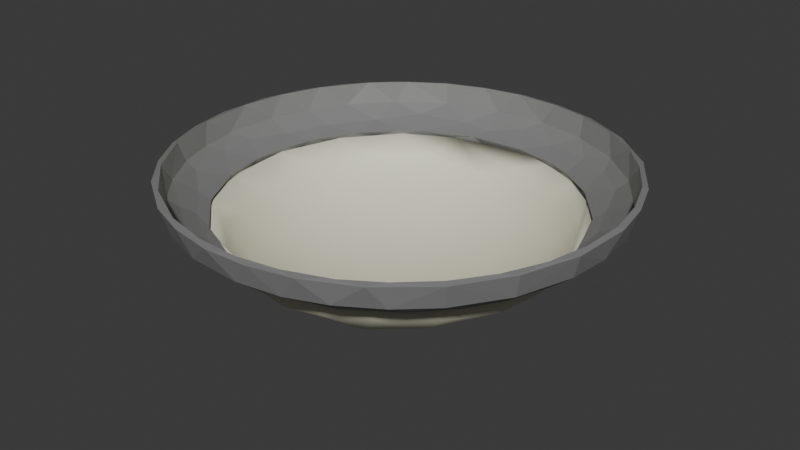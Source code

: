 # Source: Boob_Light.blend  (saved by Blender 4.0.36; exported with 4.5.12 LTS)
import bpy
from mathutils import Matrix  # noqa: F401  (used for matrix-valued properties, if any)

bpy.ops.wm.read_factory_settings(use_empty=True)
scene = bpy.context.scene
scene.name = 'Scene'

# ---- collections
col_collection = bpy.data.collections.new('Collection'); scene.collection.children.link(col_collection)

# ---- materials (node trees are filled in below, after node groups)
mat_material_002 = bpy.data.materials.new('Material.002')
mat_material_002.use_transparent_shadow = False
mat_material_001 = bpy.data.materials.new('Material.001')
mat_material_001.use_transparent_shadow = False

# ---- material node trees
mat_material_002.use_nodes = True; mat_material_002.node_tree.nodes.clear()
_N = mat_material_002.node_tree.nodes; _L = mat_material_002.node_tree.links
n0 = _N.new('ShaderNodeBsdfPrincipled'); n0.name = 'Principled BSDF'; n0.location = (10, 300)
n0.inputs[0].default_value = (0.2247, 0.2247, 0.2247, 1.0)
n0.inputs[3].default_value = 1.45
n1 = _N.new('ShaderNodeOutputMaterial'); n1.name = 'Material Output'; n1.location = (300, 300)
_L.new(n0.outputs[0], n1.inputs[0])
n1.is_active_output = True
mat_material_001.use_nodes = True; mat_material_001.node_tree.nodes.clear()
_N = mat_material_001.node_tree.nodes; _L = mat_material_001.node_tree.links
n0 = _N.new('ShaderNodeBsdfPrincipled'); n0.name = 'Principled BSDF'; n0.location = (10, 300)
n0.inputs[0].default_value = (0.8, 0.7941, 0.6124, 1.0)
n0.inputs[3].default_value = 1.45
n1 = _N.new('ShaderNodeOutputMaterial'); n1.name = 'Material Output'; n1.location = (300, 300)
_L.new(n0.outputs[0], n1.inputs[0])
n1.is_active_output = True

# ---- world
world_world = bpy.data.worlds.new('World'); scene.world = world_world
world_world.use_nodes = True; world_world.node_tree.nodes.clear()
_N = world_world.node_tree.nodes; _L = world_world.node_tree.links
n0 = _N.new('ShaderNodeOutputWorld'); n0.name = 'World Output'; n0.location = (300, 300)
n1 = _N.new('ShaderNodeBackground'); n1.name = 'Background'; n1.location = (10, 300)
n1.inputs[0].default_value = (0.05088, 0.05088, 0.05088, 1.0)
_L.new(n1.outputs[0], n0.inputs[0])
n0.is_active_output = True
world_world.color = (0.05088, 0.05088, 0.05088)
world_world.use_sun_shadow = False
world_world.sun_shadow_jitter_overblur = 0.0

# ---- meshes
me_torus_067 = bpy.data.meshes.new('Torus.067')
me_torus_067.from_pydata([(0.3806, 0.0405, -0.02917), (0.3049, -0.03628, -0.02387), (0.368, 0.04056, -0.09861), (0.3421, 0.04056, -0.1687), (0.2872, 0.04056, -0.2519), (0.2319, -0.03564, -0.1987), (0.2119, 0.04056, -0.3172), (0.1722, -0.03572, -0.2523), (0.1269, 0.04056, -0.36), (0.1166, -0.03564, -0.2816), (0.0561, -0.03564, -0.3002), (0.04973, 0.04056, -0.3777), (-0.02495, 0.0407, -0.3807), (-0.09861, 0.04056, -0.368), (-0.1724, 0.04064, -0.3406), (-0.1166, -0.03564, -0.2816), (-0.2515, 0.04056, -0.2868), (-0.3175, 0.0405, -0.2124), (-0.352, 0.04056, -0.1458), (-0.3752, 0.0405, -0.07033), (-0.3049, -0.03558, -0.01673), (-0.3807, 0.04064, 0.0246), (-0.3676, 0.002461, 0.0484), (-0.368, 0.04056, 0.09861), (-0.342, 0.04064, 0.1691), (-0.3023, 0.04056, 0.2319), (-0.2487, 0.04064, 0.2896), (-0.2617, 0.0007008, 0.2617), (-0.1684, 0.04064, 0.3423), (-0.09861, 0.04056, 0.368), (-0.02536, 0.04064, 0.3807), (0.04973, 0.04056, 0.3777), (0.06226, -0.03568, 0.299), (0.1227, 0.0407, 0.3613), (0.1613, 0.002698, 0.3347), (0.2086, 0.0405, 0.3197), (0.2036, -0.03572, 0.2276), (0.2871, 0.0405, 0.2521), (0.342, 0.04064, 0.1691), (0.3747, 0.04056, 0.07455), (0.3641, 0.002428, 0.07249), (0.3708, 0.002435, -1.002e-06), (0.365, 0.002683, -0.06926), (0.3443, -0.01409, -0.06967), (0.3425, 0.002435, -0.1419), (0.2894, -0.03624, -0.09823), (0.3127, -0.01524, -0.1557), (0.3065, 0.002415, -0.21), (0.2562, -0.03638, -0.1679), (0.264, -0.01467, -0.2303), (0.2448, 0.002415, -0.2791), (0.2105, -0.02999, -0.2425), (0.1942, -0.01409, -0.2927), (0.1644, 0.002414, -0.3334), (0.1125, -0.01467, -0.3315), (0.1226, -0.02946, -0.2998), (0.07078, 0.002107, -0.3643), (2.497e-07, 0.002435, -0.3708), (0.02493, -0.01517, -0.3488), (0.0156, -0.03624, -0.3056), (-0.059, -0.03572, -0.2995), (-0.07403, 0.002107, -0.3637), (-0.06747, -0.01467, -0.3438), (-0.08003, -0.02944, -0.3135), (-0.1352, -0.01413, -0.3233), (-0.1628, 0.002334, -0.3339), (-0.1945, -0.01467, -0.2911), (-0.1715, -0.03636, -0.2533), (-0.2459, 0.002687, -0.2789), (-0.2634, -0.01409, -0.2325), (-0.2314, -0.03633, -0.1998), (-0.3095, 0.002107, -0.2048), (-0.3127, -0.01575, -0.1542), (-0.2733, -0.03617, -0.1372), (-0.3521, 0.001266, -0.1171), (-0.2944, -0.03564, -0.07889), (-0.3195, -0.02749, -0.07071), (-0.3706, 0.002335, -0.02596), (-0.3495, -0.01467, -0.02379), (-0.3047, -0.03632, 0.02742), (-0.3512, 0.002345, 0.1211), (-0.3438, -0.01467, 0.06748), (-0.2894, -0.03624, 0.09823), (-0.3233, -0.01413, 0.1352), (-0.3085, 0.001818, 0.2062), (-0.2897, -0.01524, 0.1952), (-0.2564, -0.03628, 0.1667), (-0.2155, -0.03564, 0.2155), (-0.2322, -0.02675, 0.2322), (-0.2049, 0.002345, 0.3099), (-0.1918, -0.01464, 0.2932), (-0.1718, -0.03633, 0.2528), (-0.1419, 0.002435, 0.3425), (-0.111, -0.01524, 0.3312), (-0.09975, -0.0362, 0.2893), (-0.01673, -0.03558, 0.3049), (-0.07078, 0.002107, 0.3643), (-0.0238, -0.01467, 0.3495), (0.02263, 0.002334, 0.3708), (0.04538, -0.0145, 0.3469), (-0.003128, -0.03047, 0.3215), (0.09502, 0.0005932, 0.3575), (0.1008, -0.02762, 0.311), (0.1375, -0.03568, 0.2727), (0.1557, -0.01349, 0.3158), (0.2257, 0.002435, 0.2941), (0.1797, -0.02999, 0.2661), (0.2293, -0.01524, 0.2635), (0.23, -0.03623, 0.2025), (0.2791, 0.002415, 0.2448), (0.2776, -0.01459, 0.213), (0.3335, 0.002429, 0.1644), (0.314, -0.01466, 0.1548), (0.2742, -0.03643, 0.1352), (0.3379, -0.01459, 0.09056), (0.3004, -0.0362, 0.05826), (0.3486, -0.01524, 0.02153), (0.3711, 0.04329, -0.02432), (0.3024, -0.02681, -0.0203), (0.2969, -0.02623, -0.05547), (0.3587, 0.04315, -0.09611), (0.3335, 0.04329, -0.1645), (0.2946, 0.04315, -0.2261), (0.2486, 0.04315, -0.2769), (0.1857, 0.04315, -0.3216), (0.1155, 0.04315, -0.3537), (0.09701, -0.02623, -0.2858), (0.04847, 0.04315, -0.3682), (-0.02843, 0.0431, -0.371), (-0.09611, 0.04315, -0.3587), (-0.1644, 0.04315, -0.3335), (-0.2261, 0.04315, -0.2946), (-0.1965, -0.02623, -0.2293), (-0.2798, 0.04323, -0.2449), (-0.3318, 0.0431, -0.1682), (-0.2856, -0.02631, -0.09753), (-0.3587, 0.04315, -0.09611), (-0.3715, 0.04315, -0.02004), (-0.2988, -0.02623, -0.03934), (-0.3641, 0.04309, 0.07659), (-0.332, 0.04319, 0.1679), (-0.3271, 0.007978, 0.1576), (-0.2798, 0.04323, 0.2449), (-0.2407, 0.007662, 0.2717), (-0.2103, 0.04315, 0.3069), (-0.1679, -0.02609, 0.2513), (-0.1636, 0.007978, 0.3241), (-0.1233, 0.04323, 0.3511), (-0.07836, -0.02648, 0.2925), (-0.04847, 0.04315, 0.3682), (0.02472, 0.04323, 0.371), (0.09611, 0.04315, 0.3587), (0.1682, 0.04309, 0.3318), (0.2261, 0.04315, 0.2946), (0.2798, 0.04323, 0.2449), (0.2378, -0.02637, 0.1879), (0.3216, 0.04315, 0.1857), (0.3521, 0.04315, 0.1195), (0.3554, 0.007977, 0.0741), (0.3682, 0.04315, 0.04847), (0.362, 0.00711, 0.0002477), (0.3404, -0.006714, -0.04346), (0.3567, 0.007963, -0.06761), (0.2649, -0.02623, -0.1472), (0.2999, -0.02082, -0.104), (0.3256, -0.007453, -0.1073), (0.3249, 0.007566, -0.1624), (0.2736, -0.01812, -0.1731), (0.2717, 0.007452, -0.2403), (0.2583, -0.007506, -0.2253), (0.2022, -0.02685, -0.2248), (0.2082, -0.006914, -0.2727), (0.2032, 0.007649, -0.3008), (0.1502, -0.008061, -0.3071), (0.1423, -0.02706, -0.2665), (0.1184, 0.007649, -0.3432), (0.07245, -0.01408, -0.3243), (0.02852, 0.007313, -0.3617), (-0.000864, -0.007792, -0.3415), (0.01985, -0.02662, -0.3016), (-0.07361, -0.02623, -0.294), (-0.05592, -0.01806, -0.3192), (-0.06473, 0.007347, -0.357), (-0.103, -0.0134, -0.3173), (-0.158, 0.007725, -0.3271), (-0.189, -0.008062, -0.2848), (-0.1688, -0.02681, -0.2517), (-0.2391, 0.007199, -0.2726), (-0.2511, -0.02617, -0.1681), (-0.2436, -0.01495, -0.224), (-0.299, 0.007313, -0.2056), (-0.3345, 0.007136, -0.1386), (-0.2944, -0.01514, -0.1498), (-0.3237, -0.01465, -0.06975), (-0.3568, 0.007313, -0.06607), (-0.3621, 0.007978, 0.02707), (-0.3419, -0.007673, -0.001392), (-0.3015, -0.02691, 0.02206), (-0.3499, 0.007743, 0.09377), (-0.3364, -0.007498, 0.06599), (-0.2861, -0.02678, 0.09862), (-0.2402, -0.02648, 0.1843), (-0.3079, -0.0069, 0.153), (-0.2874, 0.007112, 0.2202), (-0.2645, -0.01765, 0.1883), (-0.2109, -0.02026, 0.2389), (-0.2281, -0.006868, 0.2571), (-0.153, -0.006901, 0.3079), (-0.1385, -0.02082, 0.2856), (-0.09371, 0.007136, 0.3497), (-0.0707, -0.01755, 0.3172), (-0.02372, 0.0072, 0.3618), (0.01654, -0.02617, 0.3015), (-0.02231, -0.008572, 0.3404), (0.04726, 0.007136, 0.359), (0.02936, -0.01825, 0.3223), (0.1199, 0.007978, 0.3427), (0.09515, -0.02675, 0.287), (0.1103, -0.007431, 0.3249), (0.2014, 0.0072, 0.3015), (0.1908, -0.008059, 0.2836), (0.1648, -0.02685, 0.2535), (0.2718, 0.007566, 0.2409), (0.2524, -0.01465, 0.2143), (0.326, 0.007467, 0.159), (0.2985, -0.01216, 0.1537), (0.2961, -0.02631, 0.05835), (0.2836, -0.02693, 0.1043), (0.3242, -0.0178, 0.01586), (0.337, -0.006898, 0.06807)], [], [(42, 0, 41), (47, 4, 3), (53, 6, 50), (53, 8, 6), (56, 11, 8), (61, 13, 12), (77, 19, 74), (22, 21, 77), (84, 25, 24), (98, 30, 96), (98, 31, 30), (34, 33, 101), (34, 35, 33), (105, 35, 34), (108, 110, 107), (110, 109, 107), (7, 51, 5), (52, 50, 49), (58, 56, 54), (15, 63, 60), (78, 74, 76), (83, 80, 81), (91, 88, 87), (90, 27, 88), (97, 96, 93), (103, 102, 32), (104, 101, 102), (108, 107, 106), (69, 68, 66), (76, 72, 73), (81, 80, 22), (88, 85, 86), (27, 84, 85), (102, 99, 100), (101, 98, 99), (116, 115, 1), (49, 47, 46), (32, 100, 95), (99, 98, 97), (36, 106, 103), (106, 107, 104), (48, 46, 45), (55, 52, 51), (52, 53, 50), (15, 67, 63), (20, 79, 76), (117, 162, 160), (123, 172, 168), (128, 182, 177), (133, 190, 187), (134, 191, 190), (194, 137, 195), (195, 139, 198), (142, 143, 203), (144, 146, 143), (147, 209, 146), (150, 214, 211), (216, 152, 219), (157, 158, 224), (2, 42, 44, 3), (229, 228, 227), (164, 163, 119), (176, 179, 126), (175, 177, 176), (189, 188, 132), (187, 190, 189), (193, 138, 135), (201, 205, 145), (209, 211, 213), (220, 223, 221), (219, 222, 220), (162, 165, 161), (167, 170, 163), (169, 170, 167), (173, 176, 174), (175, 176, 173), (187, 189, 185), (191, 194, 193), (197, 199, 200), (215, 217, 212), (215, 218, 217), (160, 229, 158), (228, 229, 160), (118, 226, 228), (178, 181, 179), (177, 182, 178), (192, 135, 188), (190, 191, 192), (195, 199, 196), (208, 148, 145), (211, 214, 213), (171, 172, 173), (183, 186, 180), (183, 185, 186), (193, 196, 197), (200, 202, 204), (210, 213, 215), (18, 134, 17), (28, 147, 144), (31, 150, 30), (35, 153, 152), (6, 124, 123), (21, 137, 19), (1, 119, 45), (9, 126, 10), (73, 188, 135), (17, 133, 16), (103, 221, 36), (26, 144, 142), (39, 159, 157), (20, 138, 197), (4, 123, 122), (23, 139, 21), (26, 142, 25), (39, 157, 38), (94, 148, 95), (32, 217, 103), (108, 155, 113), (36, 155, 108), (67, 132, 70), (20, 197, 79), (95, 212, 32), (10, 179, 59), (42, 2, 0), (11, 56, 57, 12), (44, 47, 3), (47, 50, 4), (50, 6, 4), (53, 56, 8), (13, 61, 65, 14), (57, 61, 12), (14, 65, 68, 16), (17, 16, 68, 71), (17, 71, 74, 18), (23, 21, 22, 80), (74, 19, 18), (77, 21, 19), (25, 84, 27, 26), (80, 24, 23), (80, 84, 24), (29, 28, 92, 96), (27, 89, 26), (89, 28, 26), (89, 92, 28), (31, 98, 101, 33), (96, 30, 29), (37, 35, 105, 109), (37, 109, 111, 38), (39, 38, 111, 40), (39, 40, 41, 0), (44, 42, 43, 46), (115, 116, 114), (114, 116, 40), (45, 46, 43), (58, 54, 55, 59), (51, 52, 49), (10, 59, 55), (61, 62, 64, 65), (63, 64, 62), (93, 94, 100, 97), (69, 71, 68), (75, 20, 76), (78, 77, 74), (82, 83, 81), (91, 90, 88), (27, 90, 89), (94, 95, 100), (114, 112, 113, 115), (104, 34, 101), (36, 108, 106), (107, 109, 105), (111, 112, 114, 40), (69, 66, 67, 70), (1, 45, 43), (5, 51, 48), (48, 51, 49), (49, 50, 47), (9, 10, 55), (54, 56, 53), (41, 116, 43, 42), (73, 75, 76), (72, 76, 74), (79, 82, 81), (86, 87, 88), (85, 88, 27), (93, 96, 92), (32, 102, 100), (99, 102, 101), (41, 40, 116), (1, 43, 116), (58, 59, 63, 62), (48, 49, 46), (7, 9, 55), (55, 54, 52), (52, 54, 53), (60, 63, 59), (57, 58, 62, 61), (77, 78, 81, 22), (66, 68, 65), (72, 74, 71), (79, 81, 78), (90, 91, 94, 93), (92, 89, 90, 93), (105, 34, 104, 107), (100, 99, 97), (110, 108, 113, 112), (111, 109, 110, 112), (64, 63, 67, 66), (46, 47, 44), (7, 55, 51), (58, 57, 56), (72, 69, 70, 73), (64, 66, 65), (83, 82, 86, 85), (69, 72, 71), (76, 79, 78), (84, 80, 83, 85), (166, 162, 120, 121), (97, 98, 96), (103, 106, 102), (102, 106, 104), (162, 117, 120), (122, 168, 166, 121), (175, 172, 124, 125), (168, 122, 123), (172, 123, 124), (177, 175, 125, 127), (184, 182, 129, 130), (127, 128, 177), (128, 129, 182), (131, 187, 184, 130), (136, 194, 191, 134), (131, 133, 187), (190, 133, 134), (141, 198, 139, 140), (136, 137, 194), (137, 139, 195), (203, 141, 140, 142), (149, 211, 209, 147), (143, 142, 144), (146, 144, 147), (151, 216, 214, 150), (149, 150, 211), (222, 219, 153, 154), (151, 152, 216), (152, 153, 219), (156, 224, 222, 154), (160, 158, 159, 117), (156, 157, 224), (158, 157, 159), (171, 169, 168, 172), (226, 227, 228), (165, 162, 166), (169, 171, 170), (202, 199, 198, 141), (181, 183, 180), (183, 182, 184), (199, 202, 200), (229, 225, 224, 158), (210, 209, 213), (221, 223, 155), (220, 222, 223), (227, 225, 229), (165, 164, 118, 161), (119, 118, 164), (225, 223, 222, 224), (174, 176, 126), (181, 182, 183), (132, 186, 189), (186, 185, 189), (192, 193, 135), (192, 191, 193), (199, 195, 198), (201, 204, 205), (204, 206, 205), (204, 203, 206), (203, 143, 206), (208, 210, 148), (208, 207, 210), (207, 209, 210), (207, 146, 209), (215, 214, 218), (214, 216, 218), (155, 225, 227), (228, 161, 118), (228, 160, 161), (160, 162, 161), (167, 166, 169), (166, 168, 169), (172, 175, 173), (179, 181, 180), (178, 182, 181), (185, 184, 187), (196, 199, 197), (202, 203, 204), (202, 141, 203), (213, 214, 215), (155, 223, 225), (174, 170, 171, 173), (164, 167, 163), (164, 165, 167), (165, 166, 167), (207, 208, 205, 206), (176, 178, 179), (176, 177, 178), (183, 184, 185), (189, 192, 188), (189, 190, 192), (138, 193, 197), (193, 194, 196), (194, 195, 196), (200, 204, 201), (145, 205, 208), (207, 206, 143, 146), (215, 212, 148, 210), (221, 217, 218, 220), (219, 220, 218, 216), (121, 3, 4, 122), (124, 6, 8, 125), (131, 130, 14, 16), (142, 140, 24, 25), (21, 139, 137), (127, 11, 12, 128), (7, 5, 170), (38, 157, 156), (154, 37, 38, 156), (17, 134, 133), (5, 163, 170), (26, 28, 144), (30, 150, 149), (33, 35, 152), (117, 159, 39, 0), (36, 221, 155), (121, 120, 2, 3), (125, 8, 11, 127), (4, 6, 123), (145, 148, 94, 91), (129, 13, 14, 130), (140, 139, 23, 24), (19, 137, 136), (1, 118, 119), (174, 126, 9, 7), (5, 48, 163), (147, 29, 30, 149), (118, 1, 115, 226), (33, 152, 151), (67, 186, 132), (117, 0, 2, 120), (129, 128, 12, 13), (136, 134, 18, 19), (16, 133, 131), (150, 31, 33, 151), (7, 170, 174), (28, 29, 147), (186, 67, 15, 180), (153, 35, 37, 154), (227, 226, 115, 113), (70, 132, 188), (200, 82, 79, 197), (200, 201, 86, 82), (87, 86, 201), (113, 155, 227), (138, 20, 75, 135), (95, 148, 212), (145, 91, 87, 201), (180, 60, 59, 179), (45, 119, 163), (10, 126, 179), (15, 60, 180), (75, 73, 135), (32, 212, 217), (103, 217, 221), (48, 45, 163), (73, 70, 188)])
_uv = me_torus_067.uv_layers.new(name='UVMap')
_uv.uv.foreach_set('vector', [0.5298, 0.4166, 0.5122, 0.5, 0.5, 0.4167, 0.5956, 0.4166, 0.6146, 0.5, 0.5729, 0.5, 0.6771, 0.4166, 0.6562, 0.5, 0.6354, 0.4166, 0.6771, 0.4166, 0.6961, 0.5, 0.6562, 0.5, 0.7195, 0.4166, 0.7292, 0.5, 0.6961, 0.5, 0.782, 0.4166, 0.7917, 0.5, 0.7604, 0.5, 0.9889, 0.4166, 0.9705, 0.5, 0.9491, 0.4144, 0.02083, 0.4167, 0.01027, 0.5, 8.882e-16, 0.4167, 0.09376, 0.4166, 0.1042, 0.5, 0.07308, 0.5, 0.2597, 0.4166, 0.2394, 0.5, 0.2195, 0.4166, 0.2597, 0.4166, 0.2708, 0.5, 0.2394, 0.5, 0.3215, 0.4166, 0.3021, 0.5, 0.2917, 0.4127, 0.3215, 0.4166, 0.342, 0.5, 0.3021, 0.5, 0.3542, 0.4167, 0.342, 0.5, 0.3215, 0.4166, 0.3892, 0.2712, 0.3958, 0.3588, 0.3643, 0.3579, 0.3958, 0.3588, 0.3854, 0.4166, 0.3643, 0.3579, 0.6547, 0.25, 0.6362, 0.2874, 0.6127, 0.25, 0.6559, 0.3596, 0.6354, 0.4166, 0.6149, 0.3591, 0.7396, 0.3579, 0.7195, 0.4166, 0.6979, 0.3589, 0.8125, 0.25, 0.7898, 0.2874, 0.781, 0.25, 0.9898, 0.3591, 0.9491, 0.4144, 0.9657, 0.299, 0.0625, 0.3604, 0.05285, 0.4166, 0.03086, 0.359, 0.156, 0.2506, 0.125, 0.3038, 0.125, 0.25, 0.1578, 0.3589, 0.125, 0.413, 0.125, 0.3038, 0.2399, 0.3591, 0.2195, 0.4166, 0.1989, 0.358, 0.3243, 0.25, 0.2995, 0.2985, 0.2827, 0.25, 0.3228, 0.3609, 0.2917, 0.4127, 0.2995, 0.2985, 0.3892, 0.2712, 0.3643, 0.3579, 0.3445, 0.2874, 0.8853, 0.3599, 0.865, 0.4166, 0.8438, 0.3589, 0.9657, 0.299, 0.9271, 0.3568, 0.9257, 0.2504, 0.03086, 0.359, 0.05285, 0.4166, 0.02083, 0.4166, 0.125, 0.3038, 0.09413, 0.3577, 0.09219, 0.2503, 0.125, 0.413, 0.09376, 0.4166, 0.09413, 0.3577, 0.2995, 0.2985, 0.2708, 0.3588, 0.2485, 0.2874, 0.2917, 0.4127, 0.2597, 0.4166, 0.2708, 0.3588, 0.4899, 0.3579, 0.4689, 0.2505, 0.5123, 0.2503, 0.6149, 0.3591, 0.5956, 0.4166, 0.5733, 0.3577, 0.2827, 0.25, 0.2485, 0.2874, 0.2413, 0.25, 0.2708, 0.3588, 0.2597, 0.4166, 0.2399, 0.3591, 0.3661, 0.25, 0.3445, 0.2874, 0.3243, 0.25, 0.3445, 0.2874, 0.3643, 0.3579, 0.3228, 0.3609, 0.5886, 0.268, 0.5733, 0.3577, 0.5521, 0.2504, 0.6882, 0.2874, 0.6559, 0.3596, 0.6362, 0.2874, 0.6559, 0.3596, 0.6771, 0.4166, 0.6354, 0.4166, 0.8125, 0.25, 0.8455, 0.2513, 0.7898, 0.2874, 0.9913, 0.25, 1.0, 0.2874, 0.9657, 0.299, 0.5104, 0.5, 0.5298, 0.4166, 0.5, 0.415, 0.6336, 0.5, 0.6555, 0.4166, 0.6153, 0.4166, 0.7622, 0.5, 0.7786, 0.4156, 0.7375, 0.4157, 0.8856, 0.5, 0.9041, 0.4157, 0.8646, 0.4166, 0.9253, 0.5, 0.9375, 0.4151, 0.9041, 0.4157, 0.9709, 0.4157, 0.9914, 0.5, 1.0, 0.4167, 0.01188, 0.4166, 0.033, 0.5, 0.04167, 0.4167, 0.1144, 0.5, 0.1346, 0.4166, 0.1042, 0.415, 0.1544, 0.5, 0.1756, 0.4166, 0.1346, 0.4166, 0.1962, 0.5, 0.2083, 0.4151, 0.1756, 0.4166, 0.2606, 0.5, 0.2708, 0.4151, 0.2396, 0.4166, 0.3035, 0.4166, 0.3247, 0.5, 0.3437, 0.4166, 0.4479, 0.5, 0.4673, 0.4166, 0.4278, 0.4166, 0.5417, 0.5, 0.5298, 0.4166, 0.5625, 0.4167, 0.5729, 0.5, 0.468, 0.3549, 0.4912, 0.314, 0.4411, 0.2641, 0.5531, 0.2874, 0.5807, 0.25, 0.5294, 0.25, 0.7156, 0.3286, 0.7401, 0.2502, 0.6979, 0.25, 0.6971, 0.4166, 0.7375, 0.4157, 0.7156, 0.3286, 0.8827, 0.3257, 0.9061, 0.25, 0.8627, 0.25, 0.8646, 0.4166, 0.9041, 0.4157, 0.8827, 0.3257, 0.9667, 0.3245, 0.9792, 0.25, 0.9476, 0.25, 0.1042, 0.25, 0.1349, 0.2874, 0.1562, 0.25, 0.2083, 0.4151, 0.2396, 0.4166, 0.2401, 0.3518, 0.344, 0.3529, 0.3875, 0.3245, 0.3419, 0.2503, 0.3437, 0.4166, 0.3846, 0.4157, 0.344, 0.3529, 0.5298, 0.4166, 0.5511, 0.3536, 0.5208, 0.356, 0.5901, 0.3054, 0.6336, 0.2503, 0.5807, 0.25, 0.6144, 0.3536, 0.6336, 0.2503, 0.5901, 0.3054, 0.678, 0.3528, 0.7156, 0.3286, 0.6696, 0.2613, 0.6971, 0.4166, 0.7156, 0.3286, 0.678, 0.3528, 0.8646, 0.4166, 0.8827, 0.3257, 0.8429, 0.3528, 0.9375, 0.4151, 0.9709, 0.4157, 0.9667, 0.3245, 0.01045, 0.2511, 0.03085, 0.354, 0.05199, 0.2512, 0.2645, 0.3024, 0.3003, 0.2513, 0.2587, 0.25, 0.2645, 0.3024, 0.3022, 0.3539, 0.3003, 0.2513, 0.5, 0.415, 0.468, 0.3549, 0.4673, 0.4166, 0.4912, 0.314, 0.468, 0.3549, 0.5, 0.415, 0.5066, 0.2725, 0.469, 0.25, 0.4912, 0.314, 0.75, 0.3513, 0.7775, 0.3023, 0.7401, 0.2502, 0.7375, 0.4157, 0.7786, 0.4156, 0.75, 0.3513, 0.9255, 0.3236, 0.9476, 0.25, 0.9061, 0.25, 0.9041, 0.4157, 0.9375, 0.4151, 0.9255, 0.3236, 0.01188, 0.4166, 0.03085, 0.354, 6.643e-05, 0.3522, 0.1781, 0.2874, 0.2083, 0.25, 0.1562, 0.25, 0.2396, 0.4166, 0.2708, 0.4151, 0.2401, 0.3518, 0.6458, 0.3555, 0.6555, 0.4166, 0.678, 0.3528, 0.8004, 0.3351, 0.8401, 0.2715, 0.7891, 0.25, 0.8004, 0.3351, 0.8429, 0.3528, 0.8401, 0.2715, 0.9667, 0.3245, 0.9999, 0.3522, 1.0, 0.2511, 0.05199, 0.2512, 0.07305, 0.355, 0.09813, 0.3067, 0.2153, 0.306, 0.2401, 0.3518, 0.2645, 0.3024, 0.9375, 0.5, 0.9253, 0.5, 0.9062, 0.5, 0.1772, 0.5, 0.1962, 0.5, 0.1544, 0.5, 0.2708, 0.5, 0.2606, 0.5, 0.2394, 0.5, 0.342, 0.5, 0.3542, 0.5, 0.3247, 0.5, 0.6562, 0.5, 0.6667, 0.5, 0.6336, 0.5, 1.0, 0.5, 0.9914, 0.5, 0.9705, 0.5, 0.5123, 0.2503, 0.5294, 0.25, 0.5521, 0.2504, 0.6875, 0.25, 0.6979, 0.25, 0.7206, 0.25, 0.9257, 0.2504, 0.9061, 0.25, 0.9476, 0.25, 0.9062, 0.5, 0.8856, 0.5, 0.8646, 0.5, 0.3243, 0.25, 0.3419, 0.2503, 0.3661, 0.25, 0.1371, 0.5, 0.1544, 0.5, 0.1144, 0.5, 0.4687, 0.5, 0.4792, 0.5, 0.4479, 0.5, 0.9913, 0.25, 0.9792, 0.25, 1.0, 0.2511, 0.6146, 0.5, 0.6336, 0.5, 0.6042, 0.5, 0.04167, 0.5, 0.033, 0.5, 0.01027, 0.5, 0.1371, 0.5, 0.1144, 0.5, 0.1042, 0.5, 0.4687, 0.5, 0.4479, 0.5, 0.4269, 0.5, 0.1979, 0.2508, 0.2083, 0.25, 0.2413, 0.25, 0.2827, 0.25, 0.3003, 0.2513, 0.3243, 0.25, 0.3892, 0.2712, 0.3936, 0.25, 0.4274, 0.2506, 0.3661, 0.25, 0.3936, 0.25, 0.3892, 0.2712, 0.8455, 0.2513, 0.8627, 0.25, 0.8857, 0.2506, 8.882e-16, 0.25, 0.01045, 0.2511, 0.01717, 0.2639, 0.2413, 0.25, 0.2587, 0.25, 0.2827, 0.25, 0.7206, 0.25, 0.7401, 0.2502, 0.7454, 0.2678, 0.5298, 0.4166, 0.5417, 0.5, 0.5122, 0.5, 0.7292, 0.5, 0.7195, 0.4166, 0.75, 0.4167, 0.7604, 0.5, 0.5625, 0.4167, 0.5956, 0.4166, 0.5729, 0.5, 0.5956, 0.4166, 0.6354, 0.4166, 0.6146, 0.5, 0.6354, 0.4166, 0.6562, 0.5, 0.6146, 0.5, 0.6771, 0.4166, 0.7195, 0.4166, 0.6961, 0.5, 0.7917, 0.5, 0.782, 0.4166, 0.8222, 0.4166, 0.8246, 0.5, 0.75, 0.4167, 0.782, 0.4166, 0.7604, 0.5, 0.8246, 0.5, 0.8222, 0.4166, 0.865, 0.4166, 0.8646, 0.5, 0.9062, 0.5, 0.8646, 0.5, 0.865, 0.4166, 0.907, 0.4166, 0.9062, 0.5, 0.907, 0.4166, 0.9491, 0.4144, 0.9375, 0.5, 0.04167, 0.5, 0.01027, 0.5, 0.02083, 0.4167, 0.05285, 0.4166, 0.9491, 0.4144, 0.9705, 0.5, 0.9375, 0.5, 0.9889, 0.4166, 1.0, 0.5, 0.9705, 0.5, 0.1042, 0.5, 0.09376, 0.4166, 0.125, 0.413, 0.1371, 0.5, 0.05285, 0.4166, 0.07308, 0.5, 0.04167, 0.5, 0.05285, 0.4166, 0.09376, 0.4166, 0.07308, 0.5, 0.2083, 0.5, 0.1772, 0.5, 0.1875, 0.4167, 0.2195, 0.4166, 0.125, 0.413, 0.157, 0.4166, 0.1371, 0.5, 0.157, 0.4166, 0.1772, 0.5, 0.1371, 0.5, 0.157, 0.4166, 0.1875, 0.4167, 0.1772, 0.5, 0.2708, 0.5, 0.2597, 0.4166, 0.2917, 0.4127, 0.3021, 0.5, 0.2195, 0.4166, 0.2394, 0.5, 0.2083, 0.5, 0.3853, 0.5, 0.342, 0.5, 0.3542, 0.4167, 0.3854, 0.4166, 0.3853, 0.5, 0.3854, 0.4166, 0.4271, 0.4166, 0.4269, 0.5, 0.4687, 0.5, 0.4269, 0.5, 0.4271, 0.4166, 0.4687, 0.4166, 0.4687, 0.5, 0.4687, 0.4166, 0.5, 0.4167, 0.5122, 0.5, 0.5625, 0.4166, 0.5298, 0.4166, 0.5314, 0.3599, 0.5733, 0.3577, 0.4689, 0.2505, 0.4899, 0.3579, 0.4583, 0.3588, 0.4583, 0.3588, 0.4899, 0.3579, 0.4687, 0.4166, 0.5521, 0.2504, 0.5733, 0.3577, 0.5314, 0.3599, 0.7396, 0.3579, 0.6979, 0.3589, 0.6882, 0.2874, 0.7454, 0.2678, 0.6362, 0.2874, 0.6559, 0.3596, 0.6149, 0.3591, 0.7206, 0.25, 0.7454, 0.2678, 0.6882, 0.2874, 0.782, 0.4166, 0.7809, 0.359, 0.8125, 0.3604, 0.8222, 0.4166, 0.7898, 0.2874, 0.8125, 0.3604, 0.7809, 0.359, 0.1989, 0.358, 0.1979, 0.2508, 0.2485, 0.2874, 0.2399, 0.3591, 0.8853, 0.3599, 0.907, 0.4166, 0.865, 0.4166, 0.9583, 0.25, 0.9913, 0.25, 0.9657, 0.299, 0.9898, 0.3591, 0.9889, 0.4166, 0.9491, 0.4144, 0.05208, 0.2504, 0.0625, 0.3604, 0.03086, 0.359, 0.156, 0.2506, 0.1578, 0.3589, 0.125, 0.3038, 0.125, 0.413, 0.1578, 0.3589, 0.157, 0.4166, 0.1979, 0.2508, 0.2413, 0.25, 0.2485, 0.2874, 0.4583, 0.3588, 0.4271, 0.3589, 0.4274, 0.2506, 0.4689, 0.2505, 0.3228, 0.3609, 0.3215, 0.4166, 0.2917, 0.4127, 0.3661, 0.25, 0.3892, 0.2712, 0.3445, 0.2874, 0.3643, 0.3579, 0.3854, 0.4166, 0.3542, 0.4166, 0.4271, 0.4166, 0.4271, 0.3589, 0.4583, 0.3588, 0.4687, 0.4166, 0.8853, 0.3599, 0.8438, 0.3589, 0.8455, 0.2513, 0.8857, 0.2506, 0.5123, 0.2503, 0.5521, 0.2504, 0.5314, 0.3599, 0.6127, 0.25, 0.6362, 0.2874, 0.5886, 0.268, 0.5886, 0.268, 0.6362, 0.2874, 0.6149, 0.3591, 0.6149, 0.3591, 0.6354, 0.4166, 0.5956, 0.4166, 0.6875, 0.25, 0.7206, 0.25, 0.6882, 0.2874, 0.6979, 0.3589, 0.7195, 0.4166, 0.6771, 0.4166, 0.5, 0.4166, 0.4899, 0.3579, 0.5314, 0.3599, 0.5298, 0.4166, 0.9257, 0.2504, 0.9583, 0.25, 0.9657, 0.299, 0.9271, 0.3568, 0.9657, 0.299, 0.9491, 0.4144, 0.01717, 0.2639, 0.05208, 0.2504, 0.03086, 0.359, 0.09219, 0.2503, 0.125, 0.25, 0.125, 0.3038, 0.09413, 0.3577, 0.125, 0.3038, 0.125, 0.413, 0.1989, 0.358, 0.2195, 0.4166, 0.1875, 0.4166, 0.2827, 0.25, 0.2995, 0.2985, 0.2485, 0.2874, 0.2708, 0.3588, 0.2995, 0.2985, 0.2917, 0.4127, 0.5, 0.4166, 0.4687, 0.4166, 0.4899, 0.3579, 0.5123, 0.2503, 0.5314, 0.3599, 0.4899, 0.3579, 0.7396, 0.3579, 0.7454, 0.2678, 0.7898, 0.2874, 0.7809, 0.359, 0.5886, 0.268, 0.6149, 0.3591, 0.5733, 0.3577, 0.6547, 0.25, 0.6875, 0.25, 0.6882, 0.2874, 0.6882, 0.2874, 0.6979, 0.3589, 0.6559, 0.3596, 0.6559, 0.3596, 0.6979, 0.3589, 0.6771, 0.4166, 0.781, 0.25, 0.7898, 0.2874, 0.7454, 0.2678, 0.75, 0.4166, 0.7396, 0.3579, 0.7809, 0.359, 0.782, 0.4166, 8.882e-16, 0.4166, 5.996e-05, 0.3571, 0.03086, 0.359, 0.02083, 0.4166, 0.8438, 0.3589, 0.865, 0.4166, 0.8222, 0.4166, 0.9271, 0.3568, 0.9491, 0.4144, 0.907, 0.4166, 0.01717, 0.2639, 0.03086, 0.359, 5.996e-05, 0.3571, 0.1578, 0.3589, 0.156, 0.2506, 0.1979, 0.2508, 0.1989, 0.358, 0.1875, 0.4166, 0.157, 0.4166, 0.1578, 0.3589, 0.1989, 0.358, 0.3542, 0.4166, 0.3215, 0.4166, 0.3228, 0.3609, 0.3643, 0.3579, 0.2485, 0.2874, 0.2708, 0.3588, 0.2399, 0.3591, 0.3958, 0.3588, 0.3892, 0.2712, 0.4274, 0.2506, 0.4271, 0.3589, 0.4271, 0.4166, 0.3854, 0.4166, 0.3958, 0.3588, 0.4271, 0.3589, 0.8125, 0.3604, 0.7898, 0.2874, 0.8455, 0.2513, 0.8438, 0.3589, 0.5733, 0.3577, 0.5956, 0.4166, 0.5625, 0.4166, 0.6547, 0.25, 0.6882, 0.2874, 0.6362, 0.2874, 0.7396, 0.3579, 0.75, 0.4166, 0.7195, 0.4166, 0.9271, 0.3568, 0.8853, 0.3599, 0.8857, 0.2506, 0.9257, 0.2504, 0.8125, 0.3604, 0.8438, 0.3589, 0.8222, 0.4166, 0.0625, 0.3604, 0.05208, 0.2504, 0.09219, 0.2503, 0.09413, 0.3577, 0.8853, 0.3599, 0.9271, 0.3568, 0.907, 0.4166, 0.9657, 0.299, 1.0, 0.2874, 0.9898, 0.3591, 0.09376, 0.4166, 0.05285, 0.4166, 0.0625, 0.3604, 0.09413, 0.3577, 0.5737, 0.4157, 0.5298, 0.4166, 0.5417, 0.5, 0.5729, 0.5, 0.2399, 0.3591, 0.2597, 0.4166, 0.2195, 0.4166, 0.3243, 0.25, 0.3445, 0.2874, 0.2995, 0.2985, 0.2995, 0.2985, 0.3445, 0.2874, 0.3228, 0.3609, 0.5298, 0.4166, 0.5104, 0.5, 0.5417, 0.5, 0.6042, 0.5, 0.6153, 0.4166, 0.5737, 0.4157, 0.5729, 0.5, 0.6971, 0.4166, 0.6555, 0.4166, 0.6667, 0.5, 0.6998, 0.5, 0.6153, 0.4166, 0.6042, 0.5, 0.6336, 0.5, 0.6555, 0.4166, 0.6336, 0.5, 0.6667, 0.5, 0.7375, 0.4157, 0.6971, 0.4166, 0.6998, 0.5, 0.7292, 0.5, 0.8217, 0.4157, 0.7786, 0.4156, 0.7917, 0.5, 0.8229, 0.5, 0.7292, 0.5, 0.7622, 0.5, 0.7375, 0.4157, 0.7622, 0.5, 0.7917, 0.5, 0.7786, 0.4156, 0.8542, 0.5, 0.8646, 0.4166, 0.8217, 0.4157, 0.8229, 0.5, 0.9583, 0.5, 0.9709, 0.4157, 0.9375, 0.4151, 0.9253, 0.5, 0.8542, 0.5, 0.8856, 0.5, 0.8646, 0.4166, 0.9041, 0.4157, 0.8856, 0.5, 0.9253, 0.5, 0.07145, 0.4166, 0.04167, 0.4167, 0.033, 0.5, 0.07452, 0.5, 0.9583, 0.5, 0.9914, 0.5, 0.9709, 0.4157, 8.882e-16, 0.5, 0.033, 0.5, 0.01188, 0.4166, 0.1042, 0.415, 0.07145, 0.4166, 0.07452, 0.5, 0.1144, 0.5, 0.2292, 0.5, 0.2396, 0.4166, 0.2083, 0.4151, 0.1962, 0.5, 0.1346, 0.4166, 0.1144, 0.5, 0.1544, 0.5, 0.1756, 0.4166, 0.1544, 0.5, 0.1962, 0.5, 0.2917, 0.5, 0.3035, 0.4166, 0.2708, 0.4151, 0.2606, 0.5, 0.2292, 0.5, 0.2606, 0.5, 0.2396, 0.4166, 0.3846, 0.4157, 0.3437, 0.4166, 0.3542, 0.5, 0.3856, 0.5, 0.2917, 0.5, 0.3247, 0.5, 0.3035, 0.4166, 0.3247, 0.5, 0.3542, 0.5, 0.3437, 0.4166, 0.4167, 0.5, 0.4278, 0.4166, 0.3846, 0.4157, 0.3856, 0.5, 0.5, 0.415, 0.4673, 0.4166, 0.4792, 0.5, 0.5104, 0.5, 0.4167, 0.5, 0.4479, 0.5, 0.4278, 0.4166, 0.4673, 0.4166, 0.4479, 0.5, 0.4792, 0.5, 0.6458, 0.3555, 0.6144, 0.3536, 0.6153, 0.4166, 0.6555, 0.4166, 0.469, 0.25, 0.4411, 0.2641, 0.4912, 0.314, 0.5511, 0.3536, 0.5298, 0.4166, 0.5737, 0.4157, 0.6144, 0.3536, 0.6458, 0.3555, 0.6336, 0.2503, 0.07305, 0.355, 0.03085, 0.354, 0.04167, 0.4166, 0.07145, 0.4166, 0.7775, 0.3023, 0.8004, 0.3351, 0.7891, 0.25, 0.8004, 0.3351, 0.7786, 0.4156, 0.8217, 0.4157, 0.03085, 0.354, 0.07305, 0.355, 0.05199, 0.2512, 0.468, 0.3549, 0.4257, 0.3392, 0.4278, 0.4166, 0.4673, 0.4166, 0.2153, 0.306, 0.2083, 0.4151, 0.2401, 0.3518, 0.3419, 0.2503, 0.3875, 0.3245, 0.3936, 0.25, 0.344, 0.3529, 0.3846, 0.4157, 0.3875, 0.3245, 0.4411, 0.2641, 0.4257, 0.3392, 0.468, 0.3549, 0.5511, 0.3536, 0.5531, 0.2874, 0.5066, 0.2725, 0.5208, 0.356, 0.5294, 0.25, 0.5066, 0.2725, 0.5531, 0.2874, 0.4257, 0.3392, 0.3875, 0.3245, 0.3846, 0.4157, 0.4278, 0.4166, 0.6696, 0.2613, 0.7156, 0.3286, 0.6979, 0.25, 0.7775, 0.3023, 0.7786, 0.4156, 0.8004, 0.3351, 0.8627, 0.25, 0.8401, 0.2715, 0.8827, 0.3257, 0.8401, 0.2715, 0.8429, 0.3528, 0.8827, 0.3257, 0.9255, 0.3236, 0.9667, 0.3245, 0.9476, 0.25, 0.9255, 0.3236, 0.9375, 0.4151, 0.9667, 0.3245, 0.03085, 0.354, 0.01188, 0.4166, 0.04167, 0.4166, 0.1042, 0.25, 0.09813, 0.3067, 0.1349, 0.2874, 0.09813, 0.3067, 0.1343, 0.3547, 0.1349, 0.2874, 0.09813, 0.3067, 0.1042, 0.415, 0.1343, 0.3547, 0.1042, 0.415, 0.1346, 0.4166, 0.1343, 0.3547, 0.1781, 0.2874, 0.2153, 0.306, 0.2083, 0.25, 0.1781, 0.2874, 0.1763, 0.3549, 0.2153, 0.306, 0.1763, 0.3549, 0.2083, 0.4151, 0.2153, 0.306, 0.1763, 0.3549, 0.1756, 0.4166, 0.2083, 0.4151, 0.2645, 0.3024, 0.2708, 0.4151, 0.3022, 0.3539, 0.2708, 0.4151, 0.3035, 0.4166, 0.3022, 0.3539, 0.3936, 0.25, 0.4257, 0.3392, 0.4411, 0.2641, 0.4912, 0.314, 0.5208, 0.356, 0.5066, 0.2725, 0.4912, 0.314, 0.5, 0.415, 0.5208, 0.356, 0.5, 0.415, 0.5298, 0.4166, 0.5208, 0.356, 0.5901, 0.3054, 0.5737, 0.4157, 0.6144, 0.3536, 0.5737, 0.4157, 0.6153, 0.4166, 0.6144, 0.3536, 0.6555, 0.4166, 0.6971, 0.4166, 0.678, 0.3528, 0.7401, 0.2502, 0.7775, 0.3023, 0.7891, 0.25, 0.75, 0.3513, 0.7786, 0.4156, 0.7775, 0.3023, 0.8429, 0.3528, 0.8217, 0.4157, 0.8646, 0.4166, 6.643e-05, 0.3522, 0.03085, 0.354, 0.01045, 0.2511, 0.07305, 0.355, 0.1042, 0.415, 0.09813, 0.3067, 0.07305, 0.355, 0.07145, 0.4166, 0.1042, 0.415, 0.2401, 0.3518, 0.2708, 0.4151, 0.2645, 0.3024, 0.3936, 0.25, 0.3875, 0.3245, 0.4257, 0.3392, 0.6696, 0.2613, 0.6336, 0.2503, 0.6458, 0.3555, 0.678, 0.3528, 0.5531, 0.2874, 0.5901, 0.3054, 0.5807, 0.25, 0.5531, 0.2874, 0.5511, 0.3536, 0.5901, 0.3054, 0.5511, 0.3536, 0.5737, 0.4157, 0.5901, 0.3054, 0.1763, 0.3549, 0.1781, 0.2874, 0.1349, 0.2874, 0.1343, 0.3547, 0.7156, 0.3286, 0.75, 0.3513, 0.7401, 0.2502, 0.7156, 0.3286, 0.7375, 0.4157, 0.75, 0.3513, 0.8004, 0.3351, 0.8217, 0.4157, 0.8429, 0.3528, 0.8827, 0.3257, 0.9255, 0.3236, 0.9061, 0.25, 0.8827, 0.3257, 0.9041, 0.4157, 0.9255, 0.3236, 0.9792, 0.25, 0.9667, 0.3245, 1.0, 0.2511, 0.9667, 0.3245, 0.9709, 0.4157, 0.9999, 0.3522, 0.9709, 0.4157, 1.0, 0.4166, 0.9999, 0.3522, 0.05199, 0.2512, 0.09813, 0.3067, 0.1042, 0.25, 0.1562, 0.25, 0.1349, 0.2874, 0.1781, 0.2874, 0.1763, 0.3549, 0.1343, 0.3547, 0.1346, 0.4166, 0.1756, 0.4166, 0.2645, 0.3024, 0.2587, 0.25, 0.2083, 0.25, 0.2153, 0.306, 0.3419, 0.2503, 0.3003, 0.2513, 0.3022, 0.3539, 0.344, 0.3529, 0.3437, 0.4166, 0.344, 0.3529, 0.3022, 0.3539, 0.3035, 0.4166, 0.5729, 0.5, 0.5729, 0.5, 0.6146, 0.5, 0.6042, 0.5, 0.6667, 0.5, 0.6562, 0.5, 0.6961, 0.5, 0.6998, 0.5, 0.8542, 0.5, 0.8229, 0.5, 0.8246, 0.5, 0.8646, 0.5, 0.1144, 0.5, 0.07452, 0.5, 0.07308, 0.5, 0.1042, 0.5, 0.01027, 0.5, 0.033, 0.5, 8.882e-16, 0.5, 0.7292, 0.5, 0.7292, 0.5, 0.7604, 0.5, 0.7622, 0.5, 0.6547, 0.25, 0.6127, 0.25, 0.6336, 0.2503, 0.4269, 0.5, 0.4479, 0.5, 0.4167, 0.5, 0.3856, 0.5, 0.3853, 0.5, 0.4269, 0.5, 0.4167, 0.5, 0.9062, 0.5, 0.9253, 0.5, 0.8856, 0.5, 0.6127, 0.25, 0.5807, 0.25, 0.6336, 0.2503, 0.1371, 0.5, 0.1772, 0.5, 0.1544, 0.5, 0.2394, 0.5, 0.2606, 0.5, 0.2292, 0.5, 0.3021, 0.5, 0.342, 0.5, 0.3247, 0.5, 0.5104, 0.5, 0.4792, 0.5, 0.4687, 0.5, 0.5122, 0.5, 0.3661, 0.25, 0.3419, 0.2503, 0.3936, 0.25, 0.5729, 0.5, 0.5417, 0.5, 0.5417, 0.5, 0.5729, 0.5, 0.6998, 0.5, 0.6961, 0.5, 0.7292, 0.5, 0.7292, 0.5, 0.6146, 0.5, 0.6562, 0.5, 0.6336, 0.5, 0.1562, 0.25, 0.2083, 0.25, 0.1979, 0.2508, 0.156, 0.2506, 0.7917, 0.5, 0.7917, 0.5, 0.8246, 0.5, 0.8229, 0.5, 0.07452, 0.5, 0.033, 0.5, 0.04167, 0.5, 0.07308, 0.5, 0.9705, 0.5, 0.9914, 0.5, 0.9583, 0.5, 0.5123, 0.2503, 0.5066, 0.2725, 0.5294, 0.25, 0.6696, 0.2613, 0.6979, 0.25, 0.6875, 0.25, 0.6547, 0.25, 0.6127, 0.25, 0.5886, 0.268, 0.5807, 0.25, 0.1962, 0.5, 0.2083, 0.5, 0.2394, 0.5, 0.2292, 0.5, 0.5066, 0.2725, 0.5123, 0.2503, 0.4689, 0.2505, 0.469, 0.25, 0.3021, 0.5, 0.3247, 0.5, 0.2917, 0.5, 0.8455, 0.2513, 0.8401, 0.2715, 0.8627, 0.25, 0.5104, 0.5, 0.5122, 0.5, 0.5417, 0.5, 0.5417, 0.5, 0.7917, 0.5, 0.7622, 0.5, 0.7604, 0.5, 0.7917, 0.5, 0.9583, 0.5, 0.9253, 0.5, 0.9375, 0.5, 0.9705, 0.5, 0.8646, 0.5, 0.8856, 0.5, 0.8542, 0.5, 0.2606, 0.5, 0.2708, 0.5, 0.3021, 0.5, 0.2917, 0.5, 0.6547, 0.25, 0.6336, 0.2503, 0.6696, 0.2613, 0.1772, 0.5, 0.2083, 0.5, 0.1962, 0.5, 0.8401, 0.2715, 0.8455, 0.2513, 0.8125, 0.25, 0.7891, 0.25, 0.3542, 0.5, 0.342, 0.5, 0.3853, 0.5, 0.3856, 0.5, 0.4411, 0.2641, 0.469, 0.25, 0.4689, 0.2505, 0.4274, 0.2506, 0.8857, 0.2506, 0.8627, 0.25, 0.9061, 0.25, 0.05199, 0.2512, 0.05208, 0.2504, 0.01717, 0.2639, 0.01045, 0.2511, 0.05199, 0.2512, 0.1042, 0.25, 0.09219, 0.2503, 0.05208, 0.2504, 0.125, 0.25, 0.09219, 0.2503, 0.1042, 0.25, 0.4274, 0.2506, 0.3936, 0.25, 0.4411, 0.2641, 0.9792, 0.25, 0.9913, 0.25, 0.9583, 0.25, 0.9476, 0.25, 0.2413, 0.25, 0.2083, 0.25, 0.2587, 0.25, 0.1562, 0.25, 0.156, 0.2506, 0.125, 0.25, 0.1042, 0.25, 0.7891, 0.25, 0.781, 0.25, 0.7454, 0.2678, 0.7401, 0.2502, 0.5521, 0.2504, 0.5294, 0.25, 0.5807, 0.25, 0.7206, 0.25, 0.6979, 0.25, 0.7401, 0.2502, 0.8125, 0.25, 0.781, 0.25, 0.7891, 0.25, 0.9583, 0.25, 0.9257, 0.2504, 0.9476, 0.25, 0.2827, 0.25, 0.2587, 0.25, 0.3003, 0.2513, 0.3243, 0.25, 0.3003, 0.2513, 0.3419, 0.2503, 0.5886, 0.268, 0.5521, 0.2504, 0.5807, 0.25, 0.9257, 0.2504, 0.8857, 0.2506, 0.9061, 0.25])
me_torus_067.materials.append(mat_material_002)
me_torus_067.update()
me_sphere = bpy.data.meshes.new('Sphere')
me_sphere.from_pydata([(-0.02574, 0.0696, -0.3067), (-0.04102, 0.02118, -0.2737), (0.02493, 0.03814, -0.2892), (0.04432, -0.01023, -0.2343), (-0.0248, -0.05007, -0.1446), (0.1499, 0.06979, -0.2689), (0.132, 0.0371, -0.2578), (0.1268, 0.007385, -0.2275), (0.06502, -0.04022, -0.1617), (0.2207, 0.0371, -0.1877), (0.2042, 0.007385, -0.1617), (0.1472, -0.0288, -0.1415), (0.2735, 0.0696, -0.1411), (0.08314, -0.05619, -0.08826), (0.2757, 0.0371, -0.08893), (0.2356, -0.005074, -0.06966), (0.3058, 0.06979, 0.03554), (0.04462, -0.06593, -0.04462), (0.2819, 0.02732, 0.01971), (0.1741, -0.04081, -0.01221), (0.2693, 0.0696, 0.149), (0.2598, 0.01957, 0.09067), (0.2186, -0.01926, 0.03786), (0.1208, -0.05583, 0.008469), (0.2271, 0.0371, 0.1798), (0.1984, 0.007386, 0.1688), (0.1591, -0.0314, 0.1182), (0.1604, 0.03753, 0.2401), (0.0592, -0.06325, 0.06337), (0.1426, 0.06987, 0.2729), (0.1143, -0.005074, 0.2175), (0.08893, 0.0371, 0.2757), (0.02643, 0.07002, 0.3069), (0.01565, 0.01957, 0.2747), (0.048, -0.03184, 0.1926), (0.01426, -0.05603, 0.1195), (-0.09451, 0.06979, 0.293), (-0.07921, 0.0371, 0.2786), (-0.0595, -0.008094, 0.2329), (-0.1268, 0.007386, 0.2275), (-0.05534, -0.04081, 0.1655), (-0.1986, 0.0696, 0.2351), (-0.1798, 0.0371, 0.2271), (-0.1529, -0.01926, 0.1607), (-0.2734, 0.07002, 0.1418), (-0.2042, 0.007386, 0.1617), (-0.253, 0.0371, 0.141), (-0.1562, -0.04081, 0.0779), (-0.08416, -0.05597, 0.08835), (-0.02401, -0.06852, 0.02925), (-0.3006, 0.06979, 0.0598), (-0.2877, 0.0371, 0.03344), (-0.2356, -0.005074, 0.06966), (-0.3058, 0.0696, -0.03458), (-0.2786, 0.0371, -0.07921), (-0.2401, -0.008094, -0.01291), (-0.1469, -0.04973, -0.02488), (-0.2698, 0.07002, -0.1485), (-0.1984, 0.007386, -0.1688), (-0.2285, -0.005849, -0.08812), (-0.2271, 0.0371, -0.1798), (-0.1918, 0.0696, -0.2407), (-0.133, -0.0314, -0.147), (-0.09579, -0.05566, -0.07501), (-0.141, 0.0371, -0.253), (-0.05139, -0.06598, -0.03669), (-0.09928, -0.005849, -0.2239), (0.05482, 0.07255, -0.299), (0.02423, 0.04403, -0.2811), (0.03093, 0.001023, -0.2348), (0.0909, 0.07443, -0.2848), (-0.003553, -0.04643, -0.1189), (0.1654, 0.07462, -0.2476), (0.1284, 0.04304, -0.2506), (0.1216, 0.01421, -0.2221), (0.08072, -0.02135, -0.1783), (-0.005991, -0.05627, -0.06083), (0.2247, 0.07276, -0.2017), (0.2145, 0.04303, -0.1824), (0.1864, 0.003092, -0.1508), (0.1072, -0.0405, -0.09649), (0.2972, 0.07255, -0.06377), (0.268, 0.04303, -0.08645), (0.243, 0.01421, -0.07113), (0.1882, -0.02089, -0.05512), (0.2979, 0.07443, -0.02501), (0.2807, 0.04304, 0.02268), (0.2385, 0.003092, 0.02517), (0.1439, -0.03998, 0.02499), (0.2854, 0.07469, 0.08951), (0.2176, 0.0727, 0.2125), (0.249, 0.04191, 0.1302), (0.2111, 0.002307, 0.1107), (0.1738, 0.03024, 0.2096), (0.1856, 0.07462, 0.2345), (0.1319, -0.02178, 0.1435), (0.06901, -0.04643, 0.09688), (0.08814, 0.0286, 0.2557), (0.05883, -0.05635, 0.01584), (0.08178, 0.07462, 0.2876), (0.05748, -0.02041, 0.1895), (-0.009256, -0.05851, 0.03554), (0.03251, 0.04303, 0.2797), (-0.03359, 0.07443, 0.2971), (-0.02841, 0.02805, 0.2682), (-0.07799, 0.01504, 0.2417), (-0.03993, -0.0113, 0.2115), (-0.1443, 0.07484, 0.2621), (-0.1284, 0.04303, 0.2506), (-0.05422, -0.03142, 0.1622), (-0.03194, -0.04629, 0.1137), (-0.1534, 0.003092, 0.1843), (-0.2345, 0.07462, 0.1856), (-0.2145, 0.04304, 0.1824), (-0.1178, -0.039, 0.0886), (-0.2414, 0.02664, 0.1165), (-0.1891, -0.009809, 0.1054), (-0.2873, 0.07443, 0.08265), (-0.2708, 0.03024, 0.02804), (-0.1445, -0.03986, 0.02128), (-0.2974, 0.07484, -0.03298), (-0.2708, 0.04303, -0.077), (-0.2169, -0.01052, 0.005396), (-0.2231, 0.002337, -0.08603), (-0.06208, -0.05552, 0.006114), (-0.2616, 0.07443, -0.1447), (-0.1732, 0.002337, -0.1648), (-0.2208, 0.04304, -0.1748), (-0.1485, -0.03142, -0.08482), (-0.187, 0.07484, -0.2336), (-0.09689, 0.002336, -0.2186), (-0.09391, -0.04608, -0.07274), (-0.1371, 0.04303, -0.246), (-0.1004, 0.07276, -0.2848), (-0.03604, 0.02709, -0.2664), (-0.04763, -0.03186, -0.1625)], [], [(3, 8, 4), (2, 3, 1), (8, 13, 4), (3, 7, 11), (11, 15, 19), (12, 14, 9), (10, 15, 11), (19, 23, 13), (23, 28, 17), (49, 17, 28), (19, 22, 26), (20, 24, 21), (21, 24, 25), (26, 28, 23), (25, 30, 26), (26, 30, 34), (29, 31, 27), (34, 35, 28), (30, 31, 33), (32, 33, 31), (6, 7, 3, 2), (33, 38, 34), (35, 49, 28), (33, 37, 38), (38, 37, 39), (40, 48, 35), (39, 43, 38), (39, 42, 45), (40, 43, 47), (45, 46, 52), (45, 52, 43), (47, 56, 48), (52, 51, 55), (53, 54, 51), (57, 60, 54), (56, 59, 62), (58, 62, 59), (61, 64, 60), (62, 66, 4), (62, 4, 63), (65, 4, 17), (49, 65, 17), (0, 2, 1), (1, 3, 66), (75, 69, 135), (69, 68, 134), (73, 70, 68), (76, 80, 71), (80, 75, 71), (79, 74, 75), (80, 79, 75), (101, 98, 76), (98, 80, 76), (80, 84, 79), (88, 84, 80), (86, 85, 82), (87, 83, 84), (91, 89, 86), (88, 92, 87), (98, 96, 88), (93, 91, 92), (96, 100, 95), (101, 96, 98), (102, 99, 97), (101, 110, 96), (104, 103, 102), (105, 108, 104), (109, 111, 106), (111, 105, 106), (111, 113, 108), (114, 109, 110), (114, 116, 111), (124, 114, 101), (118, 117, 115), (119, 122, 116), (121, 120, 118), (128, 123, 122), (131, 128, 119), (124, 131, 119), (101, 76, 124), (127, 125, 121), (128, 126, 123), (132, 129, 127), (135, 130, 126), (71, 135, 131), (76, 71, 131), (134, 133, 132), (130, 134, 132), (135, 69, 130), (69, 134, 130), (67, 70, 5), (81, 85, 16), (16, 89, 20), (29, 94, 99), (32, 99, 103), (32, 103, 36), (36, 107, 41), (41, 107, 112), (44, 112, 117), (44, 117, 50), (0, 67, 2), (6, 2, 67, 5), (17, 4, 13), (9, 6, 5, 77), (8, 3, 11), (7, 10, 11), (8, 11, 13), (9, 10, 7, 6), (14, 15, 10, 9), (77, 12, 9), (11, 19, 13), (18, 14, 81, 16), (12, 81, 14), (17, 13, 23), (19, 15, 22), (21, 18, 16, 20), (15, 14, 18), (15, 18, 22), (18, 21, 22), (19, 26, 23), (26, 22, 21, 25), (27, 30, 25, 24), (20, 90, 24), (27, 24, 90, 29), (26, 34, 28), (37, 33, 32, 36), (30, 27, 31), (30, 33, 34), (29, 32, 31), (34, 40, 35), (40, 34, 38), (42, 37, 36, 41), (35, 48, 49), (40, 38, 43), (46, 42, 41, 44), (39, 37, 42), (39, 45, 43), (40, 47, 48), (56, 65, 49, 48), (45, 42, 46), (47, 43, 52), (51, 46, 44, 50), (55, 56, 47, 52), (52, 46, 51), (54, 59, 55, 51), (50, 53, 51), (60, 58, 59, 54), (56, 55, 59), (56, 63, 65), (53, 57, 54), (64, 66, 58, 60), (56, 62, 63), (57, 61, 60), (1, 64, 133, 0), (58, 66, 62), (65, 63, 4), (61, 133, 64), (73, 68, 69, 74), (66, 64, 1), (4, 66, 3), (71, 75, 135), (68, 70, 67), (72, 73, 78, 77), (69, 75, 74), (73, 72, 70), (78, 73, 74, 79), (77, 78, 82, 81), (82, 78, 79, 83), (86, 82, 83, 87), (79, 84, 83), (82, 85, 81), (98, 88, 80), (84, 88, 87), (91, 86, 87, 92), (86, 89, 85), (90, 91, 93, 94), (91, 90, 89), (88, 95, 92), (96, 95, 88), (94, 93, 97, 99), (95, 93, 92), (93, 95, 100, 97), (104, 97, 100, 106), (102, 103, 99), (97, 104, 102), (100, 96, 110, 109), (100, 109, 106), (103, 104, 108, 107), (106, 105, 104), (107, 108, 113, 112), (105, 111, 108), (112, 113, 115, 117), (109, 114, 111), (101, 114, 110), (111, 115, 113), (116, 115, 111), (115, 116, 122, 118), (114, 119, 116), (124, 119, 114), (127, 121, 123, 126), (118, 120, 117), (118, 123, 121), (122, 123, 118), (119, 128, 122), (121, 125, 120), (124, 76, 131), (132, 127, 126, 130), (127, 129, 125), (133, 134, 68, 67), (128, 135, 126), (131, 135, 128), (132, 133, 129), (120, 53, 50, 117), (5, 70, 72), (5, 72, 77), (12, 77, 81), (16, 85, 89), (20, 89, 90), (29, 90, 94), (32, 29, 99), (36, 103, 107), (44, 41, 112), (120, 125, 57, 53), (129, 61, 57, 125), (133, 61, 129), (0, 133, 67)])
me_sphere.polygons.foreach_set('use_smooth', [True] * 226)
_uv = me_sphere.uv_layers.new(name='UVMap')
_uv.uv.foreach_set('vector', [0.7194, 0.2735, 0.6891, 0.1875, 0.7749, 0.1555, 0.7363, 0.375, 0.7194, 0.2735, 0.7736, 0.3446, 0.6891, 0.1875, 0.6297, 0.125, 0.7749, 0.1555, 0.7194, 0.2735, 0.6691, 0.3125, 0.6203, 0.2279, 0.6203, 0.2279, 0.5464, 0.287, 0.5111, 0.1875, 0.5758, 0.4375, 0.5497, 0.375, 0.6122, 0.375, 0.6066, 0.3125, 0.5464, 0.287, 0.6203, 0.2279, 0.5111, 0.1875, 0.4889, 0.125, 0.6297, 0.125, 0.4889, 0.125, 0.3702, 0.08743, 0.6247, 0.0625, 0.4844, 0.0, 0.6247, 0.0625, 0.3702, 0.08743, 0.5111, 0.1875, 0.4728, 0.25, 0.398, 0.2178, 0.4196, 0.4375, 0.3934, 0.375, 0.445, 0.3386, 0.445, 0.3386, 0.3934, 0.375, 0.3878, 0.3125, 0.398, 0.2178, 0.3702, 0.08743, 0.4889, 0.125, 0.3878, 0.3125, 0.3276, 0.287, 0.398, 0.2178, 0.398, 0.2178, 0.3276, 0.287, 0.2895, 0.2172, 0.3266, 0.4375, 0.2997, 0.375, 0.3438, 0.375, 0.2895, 0.2172, 0.2688, 0.125, 0.3702, 0.08743, 0.3276, 0.287, 0.2997, 0.375, 0.2575, 0.3386, 0.2637, 0.4375, 0.2575, 0.3386, 0.2997, 0.375, 0.6747, 0.375, 0.6691, 0.3125, 0.7194, 0.2735, 0.7363, 0.375, 0.2575, 0.3386, 0.2116, 0.2775, 0.2895, 0.2172, 0.2688, 0.125, 0.1788, 0.03713, 0.3702, 0.08743, 0.2575, 0.3386, 0.2059, 0.375, 0.2116, 0.2775, 0.2116, 0.2775, 0.2059, 0.375, 0.1691, 0.3125, 0.1986, 0.1875, 0.1287, 0.125, 0.2688, 0.125, 0.1691, 0.3125, 0.129, 0.25, 0.2116, 0.2775, 0.1691, 0.3125, 0.1434, 0.375, 0.1066, 0.3125, 0.1986, 0.1875, 0.129, 0.25, 0.07361, 0.1875, 0.1066, 0.3125, 0.08093, 0.375, 0.04636, 0.287, 0.1066, 0.3125, 0.04636, 0.287, 0.129, 0.25, 0.07361, 0.1875, 0.004953, 0.161, 0.1287, 0.125, 0.04636, 0.287, 0.01843, 0.375, 0.0, 0.2775, 0.9821, 0.4375, 0.9559, 0.375, 1.0, 0.375, 0.9199, 0.4375, 0.8934, 0.375, 0.9559, 0.375, 0.9737, 0.161, 0.9399, 0.2871, 0.8667, 0.2178, 0.8878, 0.3125, 0.8667, 0.2178, 0.9399, 0.2871, 0.8571, 0.4375, 0.8309, 0.375, 0.8934, 0.375, 0.8667, 0.2178, 0.8149, 0.2871, 0.7749, 0.1555, 0.8667, 0.2178, 0.7749, 0.1555, 0.8943, 0.125, 0.8982, 0.0625, 0.7749, 0.1555, 0.6247, 0.0625, 0.7656, 0.0, 0.8982, 0.0625, 0.6247, 0.0625, 0.7633, 0.4375, 0.7363, 0.375, 0.7736, 0.3446, 0.7736, 0.3446, 0.7194, 0.2735, 0.8149, 0.2871, 0.6855, 0.2236, 0.7275, 0.2789, 0.7953, 0.1875, 0.7275, 0.2789, 0.7363, 0.375, 0.7723, 0.3419, 0.6747, 0.375, 0.7008, 0.4375, 0.7363, 0.375, 0.7658, 0.0625, 0.6166, 0.1552, 0.7547, 0.125, 0.6166, 0.1552, 0.6855, 0.2236, 0.7547, 0.125, 0.6085, 0.2854, 0.6703, 0.3125, 0.6855, 0.2236, 0.6166, 0.1552, 0.6085, 0.2854, 0.6855, 0.2236, 0.6094, 0.0, 0.4582, 0.0625, 0.7658, 0.0625, 0.4582, 0.0625, 0.6166, 0.1552, 0.7658, 0.0625, 0.6166, 0.1552, 0.5463, 0.222, 0.6085, 0.2854, 0.4759, 0.1576, 0.5463, 0.222, 0.6166, 0.1552, 0.4872, 0.375, 0.5133, 0.4375, 0.5497, 0.375, 0.4839, 0.287, 0.5453, 0.3125, 0.5463, 0.222, 0.4234, 0.375, 0.4516, 0.4375, 0.4872, 0.375, 0.4759, 0.1576, 0.4224, 0.2854, 0.4839, 0.287, 0.4582, 0.0625, 0.3485, 0.125, 0.4759, 0.1576, 0.3601, 0.3481, 0.4234, 0.375, 0.4224, 0.2854, 0.3485, 0.125, 0.2965, 0.2232, 0.3671, 0.2182, 0.1675, 0.03693, 0.3485, 0.125, 0.4582, 0.0625, 0.2684, 0.375, 0.2941, 0.4375, 0.3036, 0.3435, 0.1675, 0.03693, 0.2063, 0.125, 0.3485, 0.125, 0.2336, 0.3453, 0.2321, 0.4375, 0.2684, 0.375, 0.2003, 0.3125, 0.1747, 0.375, 0.2336, 0.3453, 0.1986, 0.1875, 0.1401, 0.287, 0.2203, 0.25, 0.1401, 0.287, 0.2003, 0.3125, 0.2203, 0.25, 0.1401, 0.287, 0.1122, 0.375, 0.1747, 0.375, 0.1085, 0.1599, 0.1986, 0.1875, 0.2063, 0.125, 0.1085, 0.1599, 0.08093, 0.25, 0.1401, 0.287, 0.05114, 0.0625, 0.1085, 0.1599, 0.1675, 0.03693, 0.01621, 0.3502, 0.04457, 0.4375, 0.06994, 0.3387, 0.02646, 0.1566, 0.01843, 0.25, 0.08093, 0.25, 0.9559, 0.375, 0.9824, 0.4375, 1.0, 0.3502, 0.9174, 0.1875, 0.9399, 0.2872, 0.9909, 0.25, 0.8951, 0.125, 0.9174, 0.1875, 0.9934, 0.1566, 0.9833, 0.0625, 0.8951, 0.125, 0.9934, 0.1566, 0.9219, 0.0, 0.7658, 0.0625, 0.9833, 0.0625, 0.8934, 0.375, 0.9196, 0.4375, 0.9559, 0.375, 0.9174, 0.1875, 0.8774, 0.2872, 0.9399, 0.2872, 0.8309, 0.375, 0.8574, 0.4375, 0.8934, 0.375, 0.7953, 0.1875, 0.8149, 0.2872, 0.8774, 0.2872, 0.7547, 0.125, 0.7953, 0.1875, 0.8951, 0.125, 0.7658, 0.0625, 0.7547, 0.125, 0.8951, 0.125, 0.7723, 0.3419, 0.8037, 0.4375, 0.8309, 0.375, 0.8149, 0.2872, 0.7723, 0.3419, 0.8309, 0.375, 0.7953, 0.1875, 0.7275, 0.2789, 0.8149, 0.2872, 0.7275, 0.2789, 0.7723, 0.3419, 0.8149, 0.2872, 0.7215, 0.4375, 0.7008, 0.4375, 0.6691, 0.4375, 0.534, 0.4375, 0.5133, 0.4375, 0.4816, 0.4375, 0.4816, 0.4375, 0.4516, 0.4375, 0.4196, 0.4375, 0.3266, 0.4375, 0.3566, 0.4375, 0.2941, 0.4375, 0.2637, 0.4375, 0.2941, 0.4375, 0.2321, 0.4375, 0.2637, 0.4375, 0.2321, 0.4375, 0.2003, 0.4375, 0.2003, 0.4375, 0.1699, 0.4375, 0.1383, 0.4375, 0.1383, 0.4375, 0.1699, 0.4375, 0.1066, 0.4375, 0.07616, 0.4375, 0.1066, 0.4375, 0.04457, 0.4375, 0.07616, 0.4375, 0.04457, 0.4375, 0.03125, 0.4375, 0.7633, 0.4375, 0.7215, 0.4375, 0.7363, 0.375, 0.6747, 0.375, 0.7363, 0.375, 0.7215, 0.4375, 0.6691, 0.4375, 0.6247, 0.0625, 0.7749, 0.1555, 0.6297, 0.125, 0.6122, 0.375, 0.6747, 0.375, 0.6691, 0.4375, 0.6163, 0.4375, 0.6891, 0.1875, 0.7194, 0.2735, 0.6203, 0.2279, 0.6691, 0.3125, 0.6066, 0.3125, 0.6203, 0.2279, 0.6891, 0.1875, 0.6203, 0.2279, 0.6297, 0.125, 0.6122, 0.375, 0.6066, 0.3125, 0.6691, 0.3125, 0.6747, 0.375, 0.5497, 0.375, 0.5464, 0.287, 0.6066, 0.3125, 0.6122, 0.375, 0.6163, 0.4375, 0.5758, 0.4375, 0.6122, 0.375, 0.6203, 0.2279, 0.5111, 0.1875, 0.6297, 0.125, 0.4904, 0.3591, 0.5497, 0.375, 0.534, 0.4375, 0.4816, 0.4375, 0.5758, 0.4375, 0.534, 0.4375, 0.5497, 0.375, 0.6247, 0.0625, 0.6297, 0.125, 0.4889, 0.125, 0.5111, 0.1875, 0.5464, 0.287, 0.4728, 0.25, 0.445, 0.3386, 0.4904, 0.3591, 0.4816, 0.4375, 0.4196, 0.4375, 0.5464, 0.287, 0.5497, 0.375, 0.4904, 0.3591, 0.5464, 0.287, 0.4904, 0.3591, 0.4728, 0.25, 0.4904, 0.3591, 0.445, 0.3386, 0.4728, 0.25, 0.5111, 0.1875, 0.398, 0.2178, 0.4889, 0.125, 0.398, 0.2178, 0.4728, 0.25, 0.445, 0.3386, 0.3878, 0.3125, 0.3438, 0.375, 0.3276, 0.287, 0.3878, 0.3125, 0.3934, 0.375, 0.4196, 0.4375, 0.3772, 0.4375, 0.3934, 0.375, 0.3438, 0.375, 0.3934, 0.375, 0.3772, 0.4375, 0.3266, 0.4375, 0.398, 0.2178, 0.2895, 0.2172, 0.3702, 0.08743, 0.2059, 0.375, 0.2575, 0.3386, 0.2637, 0.4375, 0.2003, 0.4375, 0.3276, 0.287, 0.3438, 0.375, 0.2997, 0.375, 0.3276, 0.287, 0.2575, 0.3386, 0.2895, 0.2172, 0.3266, 0.4375, 0.2637, 0.4375, 0.2997, 0.375, 0.2895, 0.2172, 0.1986, 0.1875, 0.2688, 0.125, 0.1986, 0.1875, 0.2895, 0.2172, 0.2116, 0.2775, 0.1434, 0.375, 0.2059, 0.375, 0.2003, 0.4375, 0.1383, 0.4375, 0.2688, 0.125, 0.1287, 0.125, 0.1788, 0.03713, 0.1986, 0.1875, 0.2116, 0.2775, 0.129, 0.25, 0.08093, 0.375, 0.1434, 0.375, 0.1383, 0.4375, 0.07616, 0.4375, 0.1691, 0.3125, 0.2059, 0.375, 0.1434, 0.375, 0.1691, 0.3125, 0.1066, 0.3125, 0.129, 0.25, 0.1986, 0.1875, 0.07361, 0.1875, 0.1287, 0.125, 0.004953, 0.161, 0.01563, 0.0625, 0.1788, 0.03713, 0.1287, 0.125, 0.1066, 0.3125, 0.1434, 0.375, 0.08093, 0.375, 0.07361, 0.1875, 0.129, 0.25, 0.04636, 0.287, 0.01843, 0.375, 0.08093, 0.375, 0.07616, 0.4375, 0.03125, 0.4375, 0.0, 0.2775, 0.004953, 0.161, 0.07361, 0.1875, 0.04636, 0.287, 0.04636, 0.287, 0.08093, 0.375, 0.01843, 0.375, 0.9559, 0.375, 0.9399, 0.2871, 0.9928, 0.2775, 1.0, 0.375, 0.03125, 0.4375, 0.0, 0.4375, 0.01843, 0.375, 0.8934, 0.375, 0.8878, 0.3125, 0.9399, 0.2871, 0.9559, 0.375, 0.9737, 0.161, 0.9928, 0.2775, 0.9399, 0.2871, 0.9737, 0.161, 0.8943, 0.125, 0.8982, 0.0625, 0.9821, 0.4375, 0.9199, 0.4375, 0.9559, 0.375, 0.8309, 0.375, 0.8149, 0.2871, 0.8878, 0.3125, 0.8934, 0.375, 0.9737, 0.161, 0.8667, 0.2178, 0.8943, 0.125, 0.9199, 0.4375, 0.8571, 0.4375, 0.8934, 0.375, 0.7736, 0.3446, 0.8309, 0.375, 0.8037, 0.4375, 0.7633, 0.4375, 0.8878, 0.3125, 0.8149, 0.2871, 0.8667, 0.2178, 0.8982, 0.0625, 0.8943, 0.125, 0.7749, 0.1555, 0.8571, 0.4375, 0.8037, 0.4375, 0.8309, 0.375, 0.6747, 0.375, 0.7363, 0.375, 0.7275, 0.2789, 0.6703, 0.3125, 0.8149, 0.2871, 0.8309, 0.375, 0.7736, 0.3446, 0.7749, 0.1555, 0.8149, 0.2871, 0.7194, 0.2735, 0.7547, 0.125, 0.6855, 0.2236, 0.7953, 0.1875, 0.7363, 0.375, 0.7008, 0.4375, 0.7215, 0.4375, 0.6562, 0.4375, 0.6747, 0.375, 0.6122, 0.375, 0.6163, 0.4375, 0.7275, 0.2789, 0.6855, 0.2236, 0.6703, 0.3125, 0.6747, 0.375, 0.6562, 0.4375, 0.7008, 0.4375, 0.6122, 0.375, 0.6747, 0.375, 0.6703, 0.3125, 0.6085, 0.2854, 0.6163, 0.4375, 0.6122, 0.375, 0.5497, 0.375, 0.534, 0.4375, 0.5497, 0.375, 0.6122, 0.375, 0.6085, 0.2854, 0.5453, 0.3125, 0.4872, 0.375, 0.5497, 0.375, 0.5453, 0.3125, 0.4839, 0.287, 0.6085, 0.2854, 0.5463, 0.222, 0.5453, 0.3125, 0.5497, 0.375, 0.5133, 0.4375, 0.534, 0.4375, 0.4582, 0.0625, 0.4759, 0.1576, 0.6166, 0.1552, 0.5463, 0.222, 0.4759, 0.1576, 0.4839, 0.287, 0.4234, 0.375, 0.4872, 0.375, 0.4839, 0.287, 0.4224, 0.2854, 0.4872, 0.375, 0.4516, 0.4375, 0.5133, 0.4375, 0.3772, 0.4375, 0.4234, 0.375, 0.3601, 0.3481, 0.3566, 0.4375, 0.4234, 0.375, 0.3772, 0.4375, 0.4516, 0.4375, 0.4759, 0.1576, 0.3671, 0.2182, 0.4224, 0.2854, 0.3485, 0.125, 0.3671, 0.2182, 0.4759, 0.1576, 0.3566, 0.4375, 0.3601, 0.3481, 0.3036, 0.3435, 0.2941, 0.4375, 0.3671, 0.2182, 0.3601, 0.3481, 0.4224, 0.2854, 0.3601, 0.3481, 0.3671, 0.2182, 0.2965, 0.2232, 0.3036, 0.3435, 0.2336, 0.3453, 0.3036, 0.3435, 0.2965, 0.2232, 0.2203, 0.25, 0.2684, 0.375, 0.2321, 0.4375, 0.2941, 0.4375, 0.3036, 0.3435, 0.2336, 0.3453, 0.2684, 0.375, 0.2965, 0.2232, 0.3485, 0.125, 0.2063, 0.125, 0.1986, 0.1875, 0.2965, 0.2232, 0.1986, 0.1875, 0.2203, 0.25, 0.2321, 0.4375, 0.2336, 0.3453, 0.1747, 0.375, 0.1699, 0.4375, 0.2203, 0.25, 0.2003, 0.3125, 0.2336, 0.3453, 0.1699, 0.4375, 0.1747, 0.375, 0.1122, 0.375, 0.1066, 0.4375, 0.2003, 0.3125, 0.1401, 0.287, 0.1747, 0.375, 0.1066, 0.4375, 0.1122, 0.375, 0.06994, 0.3387, 0.04457, 0.4375, 0.1986, 0.1875, 0.1085, 0.1599, 0.1401, 0.287, 0.1675, 0.03693, 0.1085, 0.1599, 0.2063, 0.125, 0.1401, 0.287, 0.06994, 0.3387, 0.1122, 0.375, 0.08093, 0.25, 0.06994, 0.3387, 0.1401, 0.287, 0.06994, 0.3387, 0.08093, 0.25, 0.01843, 0.25, 0.01621, 0.3502, 0.1085, 0.1599, 0.02646, 0.1566, 0.08093, 0.25, 0.05114, 0.0625, 0.02646, 0.1566, 0.1085, 0.1599, 0.8934, 0.375, 0.9559, 0.375, 0.9399, 0.2872, 0.8774, 0.2872, 0.01621, 0.3502, 0.0, 0.4375, 0.04457, 0.4375, 1.0, 0.3502, 0.9399, 0.2872, 0.9559, 0.375, 0.9909, 0.25, 0.9399, 0.2872, 1.0, 0.3502, 0.9934, 0.1566, 0.9174, 0.1875, 0.9909, 0.25, 0.9559, 0.375, 0.9196, 0.4375, 0.9824, 0.4375, 0.9833, 0.0625, 0.7658, 0.0625, 0.8951, 0.125, 0.8309, 0.375, 0.8934, 0.375, 0.8774, 0.2872, 0.8149, 0.2872, 0.8934, 0.375, 0.8574, 0.4375, 0.9196, 0.4375, 0.8037, 0.4375, 0.7723, 0.3419, 0.7363, 0.375, 0.7215, 0.4375, 0.9174, 0.1875, 0.7953, 0.1875, 0.8774, 0.2872, 0.8951, 0.125, 0.7953, 0.1875, 0.9174, 0.1875, 0.8309, 0.375, 0.8037, 0.4375, 0.8574, 0.4375, 0.0, 0.4375, 0.0, 0.4375, 0.03125, 0.4375, 0.04457, 0.4375, 0.6691, 0.4375, 0.7008, 0.4375, 0.6562, 0.4375, 0.6691, 0.4375, 0.6562, 0.4375, 0.6163, 0.4375, 0.5758, 0.4375, 0.6163, 0.4375, 0.534, 0.4375, 0.4816, 0.4375, 0.5133, 0.4375, 0.4516, 0.4375, 0.4196, 0.4375, 0.4516, 0.4375, 0.3772, 0.4375, 0.3266, 0.4375, 0.3772, 0.4375, 0.3566, 0.4375, 0.2637, 0.4375, 0.3266, 0.4375, 0.2941, 0.4375, 0.2003, 0.4375, 0.2321, 0.4375, 0.1699, 0.4375, 0.07616, 0.4375, 0.1383, 0.4375, 0.1066, 0.4375, 0.9824, 0.4375, 0.9196, 0.4375, 0.9199, 0.4375, 0.9821, 0.4375, 0.8574, 0.4375, 0.8571, 0.4375, 0.9199, 0.4375, 0.9196, 0.4375, 0.8037, 0.4375, 0.8571, 0.4375, 0.8574, 0.4375, 0.7633, 0.4375, 0.8037, 0.4375, 0.7215, 0.4375])
me_sphere.materials.append(mat_material_001)
me_sphere.update()

# ---- objects
ob_light_base = bpy.data.objects.new('Light Base', me_torus_067)
ob_sphere = bpy.data.objects.new('Sphere', me_sphere)

# ---- transforms, parenting, visibility, modifiers, constraints
ob_light_base.location = (-2.217e-07, -1.002e-06, -0.04056)
ob_light_base.rotation_euler = (1.571, 0.0, 0.0)
ob_sphere.location = (-0.001435, 0.0005201, -0.1464)
ob_sphere.rotation_euler = (1.571, 0.0, 0.0)

# ---- collection membership
col_collection.objects.link(ob_light_base)
col_collection.objects.link(ob_sphere)

# ---- scene / render settings (as saved in the file)
scene.frame_start = 1; scene.frame_end = 250; scene.frame_set(1)
scene.render.engine = 'BLENDER_EEVEE_NEXT'
scene.cycles.sampling_pattern = 'TABULATED_SOBOL'
bpy.context.view_layer.update()

# ---- added for rendering (the .blend has no active camera and no usable light): camera, sun
cam_auto = bpy.data.cameras.new('AutoCamera')
cam_auto.lens = 50.0
cam_auto.sensor_width = 36.0
cam_auto.clip_end = 1000.0
ob_auto_camera = bpy.data.objects.new('AutoCamera', cam_auto)
scene.collection.objects.link(ob_auto_camera)
ob_auto_camera.location = (1.01628, -1.21958, 0.70699)
ob_auto_camera.rotation_euler = (1.09748, -7.21219e-08, 0.694738)
scene.camera = ob_auto_camera
light_auto_sun = bpy.data.lights.new('AutoSun', 'SUN')
light_auto_sun.energy = 3.0
light_auto_sun.angle = 0.0523599
ob_auto_sun = bpy.data.objects.new('AutoSun', light_auto_sun)
scene.collection.objects.link(ob_auto_sun)
ob_auto_sun.rotation_euler = (0.872665, 0.174533, 0.523599)
bpy.context.view_layer.update()
